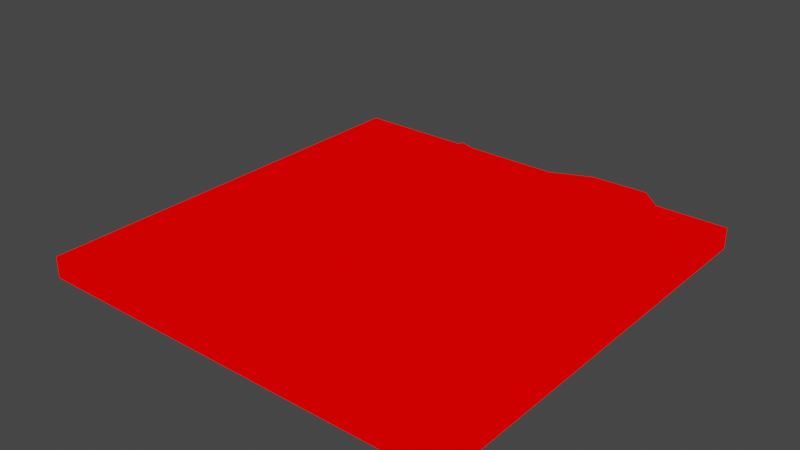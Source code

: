 # Source: hills.blend  (saved by Blender 2.82.7; exported with 4.5.12 LTS)
import bpy
from mathutils import Matrix  # noqa: F401  (used for matrix-valued properties, if any)

bpy.ops.wm.read_factory_settings(use_empty=True)
scene = bpy.context.scene
scene.name = 'Scene'

# ---- collections
col_collection = bpy.data.collections.new('Collection'); scene.collection.children.link(col_collection)

# ---- materials (node trees are filled in below, after node groups)
mat_mat1 = bpy.data.materials.new('mat1')
mat_mat1.alpha_threshold = 0.0
mat_mat1.use_transparent_shadow = False
mat_mat1.line_color = (0.0, 0.0, 0.0, 1.0)

# ---- material node trees
mat_mat1.use_nodes = True; mat_mat1.node_tree.nodes.clear()
_N = mat_mat1.node_tree.nodes; _L = mat_mat1.node_tree.links
n0 = _N.new('ShaderNodeOutputMaterial'); n0.name = 'Material Output'; n0.location = (300, 300)
n1 = _N.new('ShaderNodeRGB'); n1.name = 'RGB'; n1.location = (9, 283)
n1.outputs[0].default_value = (1.0, 0.0, 0.0, 1.0)
_L.new(n1.outputs[0], n0.inputs[0])
n0.is_active_output = True

# ---- world
world_world = bpy.data.worlds.new('World'); scene.world = world_world
world_world.use_nodes = True; world_world.node_tree.nodes.clear()
_N = world_world.node_tree.nodes; _L = world_world.node_tree.links
n0 = _N.new('ShaderNodeOutputWorld'); n0.name = 'World Output'; n0.location = (300, 300)
n1 = _N.new('ShaderNodeBackground'); n1.name = 'Background'; n1.location = (10, 300)
n1.inputs[0].default_value = (0.05088, 0.05088, 0.05088, 1.0)
_L.new(n1.outputs[0], n0.inputs[0])
n0.is_active_output = True
world_world.color = (0.05088, 0.05088, 0.05088)
world_world.use_sun_shadow = False
world_world.sun_shadow_jitter_overblur = 0.0

# ---- meshes
me_hills = bpy.data.meshes.new('hills')
me_hills.from_pydata([(20.0, 20.0, 0.0), (20.0, 20.0, -2.0), (20.0, -20.0, 0.0), (20.0, -20.0, -2.0), (-20.0, 20.0, 0.0), (-20.0, 20.0, -2.0), (-20.0, -20.0, 0.0), (-20.0, -20.0, -2.0), (-19.61, -19.55, -1.35), (19.93, -19.31, -1.35), (-19.35, 19.73, -1.35), (19.43, 19.35, -1.35), (-0.005131, -19.58, -1.35), (-0.02012, 19.54, -1.35), (-19.7, 0.05093, -1.35), (19.08, 0.03865, -1.35), (0.4409, 0.02187, 0.3658), (-9.648, 19.61, -1.35), (-9.629, -19.79, -1.35), (-9.973, -0.153, 0.5243), (10.0, -19.78, -1.35), (9.737, 19.5, -1.35), (9.409, 0.2871, 0.11), (-19.38, -9.743, -1.35), (19.51, -9.555, -1.35), (-0.1233, -9.791, 0.6018), (-9.873, -9.958, 5.205), (9.497, -9.547, 2.516), (19.45, 9.212, -1.35), (-0.05126, 9.931, 1.636), (-19.53, 9.725, -1.35), (-9.782, 9.769, 1.517), (9.693, 9.696, 3.63), (19.34, 15.2, -1.35), (0.01617, 14.54, 1.9), (-9.274, 14.5, 0.3991), (9.825, 14.27, 3.844), (-19.92, 14.4, -1.35), (-19.45, 4.794, -1.35), (19.53, 4.874, -1.35), (-0.273, 4.481, 0.05467), (-9.925, 4.631, 2.413), (9.932, 4.846, 1.719), (19.57, -4.879, -1.35), (0.01032, -4.929, 0.3658), (-10.14, -5.205, 1.655), (9.588, -4.896, 2.565), (-19.69, -5.386, -1.35), (-19.55, -14.64, -1.35), (19.35, -14.08, -1.35), (0.08552, -14.63, 2.274), (-9.366, -14.65, 2.94), (9.647, -14.47, 1.636), (-14.59, 19.84, -1.35), (-14.55, -0.3978, 2.303), (-14.67, -19.3, -1.35), (-14.8, -9.804, 0.5755), (-14.64, 9.757, 1.555), (-14.62, 14.6, 1.589), (-14.61, 4.788, 0.1583), (-14.74, -4.684, 0.9714), (-14.5, -14.67, 1.964), (-5.109, -19.48, -1.35), (-4.285, 19.75, -1.35), (-4.71, 0.4178, 0.919), (-4.774, -9.68, 2.973), (-4.704, 9.861, 3.711), (-4.734, 14.96, 2.907), (-5.071, 4.61, 3.21), (-4.873, -5.442, 2.493), (-4.546, -14.48, 4.085), (4.917, 19.84, -1.35), (4.998, -0.3547, 2.458), (5.065, -19.09, -1.35), (4.632, -10.04, 1.382), (4.862, 9.74, 1.78), (4.802, 15.0, 2.616), (4.892, 4.697, 1.25), (5.108, -4.903, 2.314), (4.599, -14.8, 0.4734), (14.72, -19.31, -1.35), (14.81, 20.02, -1.35), (14.99, -0.06791, -0.09005), (14.69, -9.991, 2.295), (14.95, 9.889, 4.177), (14.59, 14.83, 3.618), (14.05, 4.964, 2.814), (14.73, -4.885, 1.06), (14.66, -14.88, 3.353)], [], [(5, 4, 0, 1), (1, 0, 2, 3), (5, 1, 3, 7), (7, 6, 4, 5), (0, 4, 6, 2), (3, 2, 6, 7), (33, 81, 85), (67, 13, 63), (44, 64, 69), (87, 15, 82), (45, 54, 60), (58, 17, 53), (46, 72, 78), (76, 21, 71), (52, 74, 79), (61, 26, 56), (49, 83, 88), (70, 25, 65), (77, 32, 75), (59, 31, 57), (40, 66, 68), (86, 28, 84), (75, 36, 76), (31, 58, 57), (66, 34, 67), (84, 33, 85), (82, 39, 86), (64, 40, 68), (19, 59, 54), (22, 77, 72), (27, 78, 74), (56, 45, 60), (24, 87, 83), (25, 69, 65), (12, 70, 62), (9, 88, 80), (55, 51, 61), (73, 52, 79), (55, 48, 8), (56, 47, 23), (14, 59, 38), (30, 58, 37), (38, 57, 30), (48, 56, 23), (58, 10, 37), (60, 14, 47), (62, 51, 18), (26, 69, 45), (64, 41, 19), (66, 35, 31), (68, 31, 41), (51, 65, 26), (69, 19, 45), (67, 17, 35), (12, 79, 50), (74, 44, 25), (16, 77, 40), (75, 34, 29), (77, 29, 40), (50, 74, 25), (76, 13, 34), (44, 72, 16), (20, 88, 52), (27, 87, 46), (22, 86, 42), (84, 36, 32), (86, 32, 42), (52, 83, 27), (46, 82, 22), (85, 21, 36), (33, 11, 81), (67, 34, 13), (44, 16, 64), (87, 43, 15), (45, 19, 54), (58, 35, 17), (46, 22, 72), (76, 36, 21), (52, 27, 74), (61, 51, 26), (49, 24, 83), (70, 50, 25), (77, 42, 32), (59, 41, 31), (40, 29, 66), (86, 39, 28), (75, 32, 36), (31, 35, 58), (66, 29, 34), (84, 28, 33), (82, 15, 39), (64, 16, 40), (19, 41, 59), (22, 42, 77), (27, 46, 78), (56, 26, 45), (24, 43, 87), (25, 44, 69), (12, 50, 70), (9, 49, 88), (55, 18, 51), (73, 20, 52), (55, 61, 48), (56, 60, 47), (14, 54, 59), (30, 57, 58), (38, 59, 57), (48, 61, 56), (58, 53, 10), (60, 54, 14), (62, 70, 51), (26, 65, 69), (64, 68, 41), (66, 67, 35), (68, 66, 31), (51, 70, 65), (69, 64, 19), (67, 63, 17), (12, 73, 79), (74, 78, 44), (16, 72, 77), (75, 76, 34), (77, 75, 29), (50, 79, 74), (76, 71, 13), (44, 78, 72), (20, 80, 88), (27, 83, 87), (22, 82, 86), (84, 85, 36), (86, 84, 32), (52, 88, 83), (46, 87, 82), (85, 81, 21)])
_uv = me_hills.uv_layers.new(name='UVMap')
_uv.uv.foreach_set('vector', [0.0001197, 0.02314, 0.02314, 0.02314, 0.02314, 0.4835, 0.0001196, 0.4835, 0.02314, 0.5066, 0.02314, 0.4835, 0.4835, 0.4835, 0.4835, 0.5066, 0.967, 0.02314, 0.967, 0.4835, 0.5066, 0.4835, 0.5066, 0.02314, 0.4835, 0.0001197, 0.4835, 0.02314, 0.02314, 0.02314, 0.02314, 0.0001196, 0.02314, 0.4835, 0.02314, 0.02314, 0.4835, 0.02314, 0.4835, 0.4835, 0.5066, 0.4835, 0.4835, 0.4835, 0.4835, 0.02314, 0.5066, 0.02314, 0.4277, 0.5102, 0.4903, 0.565, 0.4144, 0.5847, 0.4246, 0.8065, 0.4969, 0.7488, 0.4995, 0.8025, 0.1902, 0.755, 0.2556, 0.8113, 0.183, 0.8169, 0.1872, 0.5771, 0.2476, 0.5176, 0.2474, 0.5697, 0.1905, 0.8795, 0.2449, 0.9278, 0.1966, 0.9344, 0.4259, 0.929, 0.4941, 0.8696, 0.4963, 0.9305, 0.1872, 0.6399, 0.2403, 0.6912, 0.1884, 0.6919, 0.4237, 0.6896, 0.4953, 0.6286, 0.4995, 0.6877, 0.07445, 0.6414, 0.1271, 0.7019, 0.06768, 0.7041, 0.08251, 0.9214, 0.1315, 0.8691, 0.1382, 0.9356, 0.07836, 0.5122, 0.1256, 0.5823, 0.07228, 0.5846, 0.08373, 0.8136, 0.1351, 0.7578, 0.1339, 0.8154, 0.3015, 0.6923, 0.3624, 0.6354, 0.3616, 0.693, 0.3089, 0.9321, 0.3705, 0.872, 0.3707, 0.9293, 0.2998, 0.7543, 0.3679, 0.8085, 0.3113, 0.8168, 0.3133, 0.5867, 0.3553, 0.5068, 0.3664, 0.5824, 0.3616, 0.693, 0.4107, 0.6332, 0.4237, 0.6896, 0.3705, 0.872, 0.4259, 0.929, 0.3707, 0.9293, 0.3679, 0.8085, 0.4223, 0.7489, 0.4246, 0.8065, 0.3664, 0.5824, 0.4277, 0.5102, 0.4144, 0.5847, 0.2474, 0.5697, 0.3044, 0.5101, 0.3133, 0.5867, 0.2556, 0.8113, 0.2998, 0.7543, 0.3113, 0.8168, 0.2519, 0.8749, 0.3089, 0.9321, 0.2449, 0.9278, 0.2523, 0.6359, 0.3015, 0.6923, 0.2403, 0.6912, 0.1329, 0.6421, 0.1884, 0.6919, 0.1271, 0.7019, 0.1382, 0.9356, 0.1905, 0.8795, 0.1966, 0.9344, 0.1324, 0.5116, 0.1872, 0.5771, 0.1256, 0.5823, 0.1351, 0.7578, 0.183, 0.8169, 0.1339, 0.8154, 0.004749, 0.7602, 0.08373, 0.8136, 0.004357, 0.823, 0.01204, 0.5151, 0.07228, 0.5846, 0.002721, 0.5799, 0.01836, 0.9339, 0.08135, 0.864, 0.08251, 0.9214, 0.01014, 0.6995, 0.07445, 0.6414, 0.06768, 0.7041, 0.01836, 0.9339, 0.07674, 0.9911, 0.01746, 0.9938, 0.1382, 0.9356, 0.1875, 0.9983, 0.1359, 0.9932, 0.2519, 0.9982, 0.3089, 0.9321, 0.3088, 0.9947, 0.3698, 0.9972, 0.4259, 0.929, 0.4271, 0.9999, 0.3088, 0.9947, 0.3707, 0.9293, 0.3698, 0.9972, 0.07674, 0.9911, 0.1382, 0.9356, 0.1359, 0.9932, 0.4259, 0.929, 0.4921, 0.9889, 0.4271, 0.9999, 0.1966, 0.9344, 0.2519, 0.9982, 0.1875, 0.9983, 0.004357, 0.823, 0.08135, 0.864, 0.006517, 0.8755, 0.1315, 0.8691, 0.183, 0.8169, 0.1905, 0.8795, 0.2556, 0.8113, 0.3097, 0.8704, 0.2519, 0.8749, 0.3679, 0.8085, 0.4282, 0.8661, 0.3705, 0.872, 0.3113, 0.8168, 0.3705, 0.872, 0.3097, 0.8704, 0.08135, 0.864, 0.1339, 0.8154, 0.1315, 0.8691, 0.183, 0.8169, 0.2519, 0.8749, 0.1905, 0.8795, 0.4246, 0.8065, 0.4941, 0.8696, 0.4282, 0.8661, 0.004749, 0.7602, 0.06768, 0.7041, 0.07721, 0.7619, 0.1271, 0.7019, 0.1902, 0.755, 0.1351, 0.7578, 0.248, 0.7485, 0.3015, 0.6923, 0.2998, 0.7543, 0.3616, 0.693, 0.4223, 0.7489, 0.3654, 0.7508, 0.3015, 0.6923, 0.3654, 0.7508, 0.2998, 0.7543, 0.07721, 0.7619, 0.1271, 0.7019, 0.1351, 0.7578, 0.4237, 0.6896, 0.4969, 0.7488, 0.4223, 0.7489, 0.1902, 0.755, 0.2403, 0.6912, 0.248, 0.7485, 0.0001196, 0.6395, 0.07228, 0.5846, 0.07445, 0.6414, 0.1329, 0.6421, 0.1872, 0.5771, 0.1872, 0.6399, 0.2523, 0.6359, 0.3133, 0.5867, 0.3062, 0.633, 0.3664, 0.5824, 0.4107, 0.6332, 0.3624, 0.6354, 0.3133, 0.5867, 0.3624, 0.6354, 0.3062, 0.633, 0.07445, 0.6414, 0.1256, 0.5823, 0.1329, 0.6421, 0.1872, 0.6399, 0.2474, 0.5697, 0.2523, 0.6359, 0.4144, 0.5847, 0.4953, 0.6286, 0.4107, 0.6332, 0.4277, 0.5102, 0.4797, 0.5072, 0.4903, 0.565, 0.4246, 0.8065, 0.4223, 0.7489, 0.4969, 0.7488, 0.1902, 0.755, 0.248, 0.7485, 0.2556, 0.8113, 0.1872, 0.5771, 0.1883, 0.5118, 0.2476, 0.5176, 0.1905, 0.8795, 0.2519, 0.8749, 0.2449, 0.9278, 0.4259, 0.929, 0.4282, 0.8661, 0.4941, 0.8696, 0.1872, 0.6399, 0.2523, 0.6359, 0.2403, 0.6912, 0.4237, 0.6896, 0.4107, 0.6332, 0.4953, 0.6286, 0.07445, 0.6414, 0.1329, 0.6421, 0.1271, 0.7019, 0.08251, 0.9214, 0.08135, 0.864, 0.1315, 0.8691, 0.07836, 0.5122, 0.1324, 0.5116, 0.1256, 0.5823, 0.08373, 0.8136, 0.07721, 0.7619, 0.1351, 0.7578, 0.3015, 0.6923, 0.3062, 0.633, 0.3624, 0.6354, 0.3089, 0.9321, 0.3097, 0.8704, 0.3705, 0.872, 0.2998, 0.7543, 0.3654, 0.7508, 0.3679, 0.8085, 0.3133, 0.5867, 0.3044, 0.5101, 0.3553, 0.5068, 0.3616, 0.693, 0.3624, 0.6354, 0.4107, 0.6332, 0.3705, 0.872, 0.4282, 0.8661, 0.4259, 0.929, 0.3679, 0.8085, 0.3654, 0.7508, 0.4223, 0.7489, 0.3664, 0.5824, 0.3553, 0.5068, 0.4277, 0.5102, 0.2474, 0.5697, 0.2476, 0.5176, 0.3044, 0.5101, 0.2556, 0.8113, 0.248, 0.7485, 0.2998, 0.7543, 0.2519, 0.8749, 0.3097, 0.8704, 0.3089, 0.9321, 0.2523, 0.6359, 0.3062, 0.633, 0.3015, 0.6923, 0.1329, 0.6421, 0.1872, 0.6399, 0.1884, 0.6919, 0.1382, 0.9356, 0.1315, 0.8691, 0.1905, 0.8795, 0.1324, 0.5116, 0.1883, 0.5118, 0.1872, 0.5771, 0.1351, 0.7578, 0.1902, 0.755, 0.183, 0.8169, 0.004749, 0.7602, 0.07721, 0.7619, 0.08373, 0.8136, 0.01204, 0.5151, 0.07836, 0.5122, 0.07228, 0.5846, 0.01836, 0.9339, 0.006517, 0.8755, 0.08135, 0.864, 0.01014, 0.6995, 0.0001196, 0.6395, 0.07445, 0.6414, 0.01836, 0.9339, 0.08251, 0.9214, 0.07674, 0.9911, 0.1382, 0.9356, 0.1966, 0.9344, 0.1875, 0.9983, 0.2519, 0.9982, 0.2449, 0.9278, 0.3089, 0.9321, 0.3698, 0.9972, 0.3707, 0.9293, 0.4259, 0.929, 0.3088, 0.9947, 0.3089, 0.9321, 0.3707, 0.9293, 0.07674, 0.9911, 0.08251, 0.9214, 0.1382, 0.9356, 0.4259, 0.929, 0.4963, 0.9305, 0.4921, 0.9889, 0.1966, 0.9344, 0.2449, 0.9278, 0.2519, 0.9982, 0.004357, 0.823, 0.08373, 0.8136, 0.08135, 0.864, 0.1315, 0.8691, 0.1339, 0.8154, 0.183, 0.8169, 0.2556, 0.8113, 0.3113, 0.8168, 0.3097, 0.8704, 0.3679, 0.8085, 0.4246, 0.8065, 0.4282, 0.8661, 0.3113, 0.8168, 0.3679, 0.8085, 0.3705, 0.872, 0.08135, 0.864, 0.08373, 0.8136, 0.1339, 0.8154, 0.183, 0.8169, 0.2556, 0.8113, 0.2519, 0.8749, 0.4246, 0.8065, 0.4995, 0.8025, 0.4941, 0.8696, 0.004749, 0.7602, 0.01014, 0.6995, 0.06768, 0.7041, 0.1271, 0.7019, 0.1884, 0.6919, 0.1902, 0.755, 0.248, 0.7485, 0.2403, 0.6912, 0.3015, 0.6923, 0.3616, 0.693, 0.4237, 0.6896, 0.4223, 0.7489, 0.3015, 0.6923, 0.3616, 0.693, 0.3654, 0.7508, 0.07721, 0.7619, 0.06768, 0.7041, 0.1271, 0.7019, 0.4237, 0.6896, 0.4995, 0.6877, 0.4969, 0.7488, 0.1902, 0.755, 0.1884, 0.6919, 0.2403, 0.6912, 0.0001196, 0.6395, 0.002721, 0.5799, 0.07228, 0.5846, 0.1329, 0.6421, 0.1256, 0.5823, 0.1872, 0.5771, 0.2523, 0.6359, 0.2474, 0.5697, 0.3133, 0.5867, 0.3664, 0.5824, 0.4144, 0.5847, 0.4107, 0.6332, 0.3133, 0.5867, 0.3664, 0.5824, 0.3624, 0.6354, 0.07445, 0.6414, 0.07228, 0.5846, 0.1256, 0.5823, 0.1872, 0.6399, 0.1872, 0.5771, 0.2474, 0.5697, 0.4144, 0.5847, 0.4903, 0.565, 0.4953, 0.6286])
me_hills.materials.append(mat_mat1)
me_hills.use_remesh_preserve_volume = False
me_hills.use_remesh_preserve_attributes = False
me_hills.use_mirror_vertex_groups = False
me_hills.update()

# ---- objects
ob_hills = bpy.data.objects.new('hills', me_hills)

# ---- transforms, parenting, visibility, modifiers, constraints
ob_hills.location = (0.0, 0.0, 0.0)
ob_hills.lock_rotations_4d = False
ob_hills.empty_display_type = 'ARROWS'
ob_hills.lineart.crease_threshold = 0.0

# ---- collection membership
col_collection.objects.link(ob_hills)

# ---- scene / render settings (as saved in the file)
scene.frame_start = 1; scene.frame_end = 250; scene.frame_set(1)
scene.render.engine = 'BLENDER_EEVEE_NEXT'
scene.cycles.use_denoising = False
scene.cycles.samples = 128
scene.cycles.sampling_pattern = 'TABULATED_SOBOL'
scene.cycles.use_adaptive_sampling = False
scene.cycles.use_light_tree = False
scene.view_settings.view_transform = 'Filmic'
bpy.context.view_layer.update()

# ---- added for rendering (the .blend has no active camera and no usable light): camera, sun
cam_auto = bpy.data.cameras.new('AutoCamera')
cam_auto.lens = 50.0
cam_auto.sensor_width = 36.0
cam_auto.clip_end = 1000.0
ob_auto_camera = bpy.data.objects.new('AutoCamera', cam_auto)
scene.collection.objects.link(ob_auto_camera)
ob_auto_camera.location = (52.7745, -63.3193, 43.8221)
ob_auto_camera.rotation_euler = (1.09748, -7.21219e-08, 0.694738)
scene.camera = ob_auto_camera
light_auto_sun = bpy.data.lights.new('AutoSun', 'SUN')
light_auto_sun.energy = 3.0
light_auto_sun.angle = 0.0523599
ob_auto_sun = bpy.data.objects.new('AutoSun', light_auto_sun)
scene.collection.objects.link(ob_auto_sun)
ob_auto_sun.rotation_euler = (0.872665, 0.174533, 0.523599)
bpy.context.view_layer.update()
